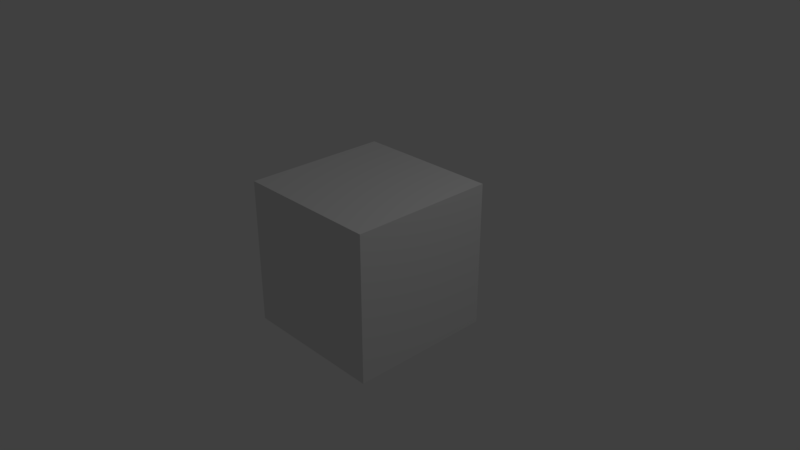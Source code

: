 # Source: Treasure_Stone.blend  (saved by Blender 2.79.0; exported with 4.5.12 LTS)
import bpy
from mathutils import Matrix  # noqa: F401  (used for matrix-valued properties, if any)

bpy.ops.wm.read_factory_settings(use_empty=True)
scene = bpy.context.scene
scene.name = 'Scene'

# ---- collections
col_collection_1 = bpy.data.collections.new('Collection 1'); scene.collection.children.link(col_collection_1)

# ---- materials (node trees are filled in below, after node groups)
mat_material = bpy.data.materials.new('Material')
mat_material.alpha_threshold = 0.0
mat_material.use_transparent_shadow = False
mat_material.roughness = 0.5
mat_material.line_color = (0.0, 0.0, 0.0, 1.0)

# ---- material node trees

# ---- world
world_world = bpy.data.worlds.new('World'); scene.world = world_world
world_world.color = (0.05088, 0.05088, 0.05088)
world_world.use_sun_shadow = False
world_world.sun_shadow_jitter_overblur = 0.0
world_world.cycles.sampling_method = 'MANUAL'

# ---- cameras
cam_camera = bpy.data.cameras.new('Camera')
cam_camera.clip_end = 100.0
cam_camera.lens = 35.0
cam_camera.sensor_width = 32.0
cam_camera.sensor_height = 18.0
cam_camera.ortho_scale = 7.314
cam_camera.dof.focus_distance = 0.0
cam_camera.dof.aperture_fstop = 128.0

# ---- lights
light_lamp = bpy.data.lights.new('Lamp', 'POINT')
light_lamp.transmission_factor = 0.0
light_lamp.cutoff_distance = 30.0
light_lamp.energy = 100.0
light_lamp.shadow_buffer_clip_start = 1.001
light_lamp.shadow_soft_size = 0.1
light_lamp.shadow_maximum_resolution = 0.006
light_lamp.use_absolute_resolution = True

# ---- meshes
me_cube = bpy.data.meshes.new('Cube')
me_cube.from_pydata([(1.0, 1.0, -1.0), (1.0, -1.0, -1.0), (-1.0, -1.0, -1.0), (-1.0, 1.0, -1.0), (1.0, 1.0, 1.0), (1.0, -1.0, 1.0), (-1.0, -1.0, 1.0), (-1.0, 1.0, 1.0)], [], [(0, 1, 2, 3), (4, 7, 6, 5), (0, 4, 5, 1), (1, 5, 6, 2), (2, 6, 7, 3), (4, 0, 3, 7)])
me_cube.materials.append(mat_material)
me_cube.use_remesh_preserve_volume = False
me_cube.use_remesh_preserve_attributes = False
me_cube.use_mirror_vertex_groups = False
me_cube.update()

# ---- objects
ob_cube = bpy.data.objects.new('Cube', me_cube)
ob_lamp = bpy.data.objects.new('Lamp', light_lamp)
ob_camera = bpy.data.objects.new('Camera', cam_camera)

# ---- transforms, parenting, visibility, modifiers, constraints
ob_cube.location = (0.0, 0.0, 0.0)
ob_cube.lock_rotations_4d = False
ob_cube.empty_display_type = 'ARROWS'
ob_cube.lineart.crease_threshold = 0.0
ob_lamp.location = (4.076, 1.005, 5.904)
ob_lamp.rotation_euler = (0.6503, 0.05522, 1.866)
ob_lamp.lock_rotations_4d = False
ob_lamp.empty_display_type = 'ARROWS'
ob_lamp.color = (0.0, 0.0, 0.0, 0.0)
ob_lamp.lineart.crease_threshold = 0.0
ob_camera.location = (7.481, -6.508, 5.344)
ob_camera.rotation_euler = (1.109, 0.0, 0.8149)
ob_camera.lock_rotations_4d = False
ob_camera.empty_display_type = 'ARROWS'
ob_camera.color = (0.0, 0.0, 0.0, 0.0)
ob_camera.display_type = 'WIRE'
ob_camera.lineart.crease_threshold = 0.0

# ---- collection membership
col_collection_1.objects.link(ob_cube)
col_collection_1.objects.link(ob_lamp)
col_collection_1.objects.link(ob_camera)

# ---- scene / render settings (as saved in the file)
scene.camera = ob_camera
scene.frame_start = 1; scene.frame_end = 250; scene.frame_set(1)
scene.render.engine = 'BLENDER_EEVEE_NEXT'
scene.render.resolution_percentage = 50
scene.render.dither_intensity = 0.0
scene.cycles.use_denoising = False
scene.cycles.samples = 128
scene.cycles.sampling_pattern = 'TABULATED_SOBOL'
scene.cycles.use_adaptive_sampling = False
scene.cycles.use_light_tree = False
scene.cycles.blur_glossy = 0.0
scene.cycles.sample_clamp_indirect = 0.0
scene.view_settings.view_transform = 'Standard'
bpy.context.view_layer.update()
